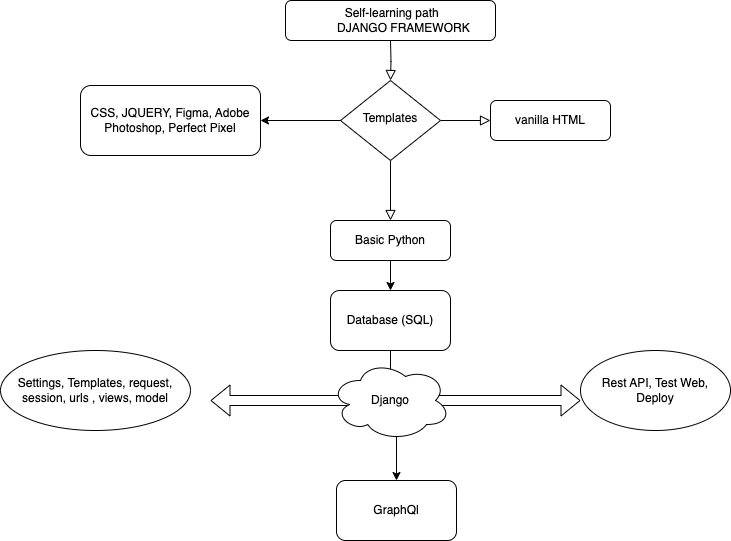

The diagram above was exported from draw.io. Its source (the exported page's mxGraphModel, read from the mxfile embedded in the PNG):
<mxGraphModel dx="1861" dy="462" grid="1" gridSize="10" guides="1" tooltips="1" connect="1" arrows="1" fold="1" page="1" pageScale="1" pageWidth="827" pageHeight="1169" math="0" shadow="0">
  <root>
    <mxCell id="WIyWlLk6GJQsqaUBKTNV-0" />
    <mxCell id="WIyWlLk6GJQsqaUBKTNV-1" parent="WIyWlLk6GJQsqaUBKTNV-0" />
    <mxCell id="WIyWlLk6GJQsqaUBKTNV-3" value="&amp;nbsp;Self-learning path&lt;br&gt;&lt;span style=&quot;white-space: pre;&quot;&gt;&#09;&lt;/span&gt;DJANGO FRAMEWORK" style="rounded=1;whiteSpace=wrap;html=1;fontSize=12;glass=0;strokeWidth=1;shadow=0;" parent="WIyWlLk6GJQsqaUBKTNV-1" vertex="1">
      <mxGeometry x="115" y="210" width="210" height="40" as="geometry" />
    </mxCell>
    <mxCell id="WIyWlLk6GJQsqaUBKTNV-4" value="" style="rounded=0;html=1;jettySize=auto;orthogonalLoop=1;fontSize=11;endArrow=block;endFill=0;endSize=8;strokeWidth=1;shadow=0;labelBackgroundColor=none;edgeStyle=orthogonalEdgeStyle;" parent="WIyWlLk6GJQsqaUBKTNV-1" target="WIyWlLk6GJQsqaUBKTNV-10" edge="1">
      <mxGeometry y="20" relative="1" as="geometry">
        <mxPoint as="offset" />
        <mxPoint x="220" y="250" as="sourcePoint" />
      </mxGeometry>
    </mxCell>
    <mxCell id="WIyWlLk6GJQsqaUBKTNV-7" value="CSS, JQUERY, Figma, Adobe Photoshop, Perfect Pixel" style="rounded=1;whiteSpace=wrap;html=1;fontSize=12;glass=0;strokeWidth=1;shadow=0;" parent="WIyWlLk6GJQsqaUBKTNV-1" vertex="1">
      <mxGeometry x="-90" y="295" width="180" height="70" as="geometry" />
    </mxCell>
    <mxCell id="WIyWlLk6GJQsqaUBKTNV-8" value="" style="rounded=0;html=1;jettySize=auto;orthogonalLoop=1;fontSize=11;endArrow=block;endFill=0;endSize=8;strokeWidth=1;shadow=0;labelBackgroundColor=none;edgeStyle=orthogonalEdgeStyle;" parent="WIyWlLk6GJQsqaUBKTNV-1" source="WIyWlLk6GJQsqaUBKTNV-10" target="WIyWlLk6GJQsqaUBKTNV-11" edge="1">
      <mxGeometry x="0.3333" y="20" relative="1" as="geometry">
        <mxPoint as="offset" />
      </mxGeometry>
    </mxCell>
    <mxCell id="WIyWlLk6GJQsqaUBKTNV-9" value="" style="edgeStyle=orthogonalEdgeStyle;rounded=0;html=1;jettySize=auto;orthogonalLoop=1;fontSize=11;endArrow=block;endFill=0;endSize=8;strokeWidth=1;shadow=0;labelBackgroundColor=none;" parent="WIyWlLk6GJQsqaUBKTNV-1" source="WIyWlLk6GJQsqaUBKTNV-10" target="WIyWlLk6GJQsqaUBKTNV-12" edge="1">
      <mxGeometry y="10" relative="1" as="geometry">
        <mxPoint as="offset" />
      </mxGeometry>
    </mxCell>
    <mxCell id="WIyWlLk6GJQsqaUBKTNV-10" value="Templates" style="rhombus;whiteSpace=wrap;html=1;shadow=0;fontFamily=Helvetica;fontSize=12;align=center;strokeWidth=1;spacing=6;spacingTop=-4;" parent="WIyWlLk6GJQsqaUBKTNV-1" vertex="1">
      <mxGeometry x="170" y="290" width="100" height="80" as="geometry" />
    </mxCell>
    <mxCell id="WIyWlLk6GJQsqaUBKTNV-11" value="Basic Python" style="rounded=1;whiteSpace=wrap;html=1;fontSize=12;glass=0;strokeWidth=1;shadow=0;" parent="WIyWlLk6GJQsqaUBKTNV-1" vertex="1">
      <mxGeometry x="160" y="430" width="120" height="40" as="geometry" />
    </mxCell>
    <mxCell id="WIyWlLk6GJQsqaUBKTNV-12" value="vanilla HTML" style="rounded=1;whiteSpace=wrap;html=1;fontSize=12;glass=0;strokeWidth=1;shadow=0;" parent="WIyWlLk6GJQsqaUBKTNV-1" vertex="1">
      <mxGeometry x="320" y="310" width="120" height="40" as="geometry" />
    </mxCell>
    <mxCell id="m4ncekD2LK41ByCGYOke-0" value="" style="endArrow=classic;html=1;rounded=0;exitX=0;exitY=0.5;exitDx=0;exitDy=0;entryX=1;entryY=0.5;entryDx=0;entryDy=0;" edge="1" parent="WIyWlLk6GJQsqaUBKTNV-1" source="WIyWlLk6GJQsqaUBKTNV-10" target="WIyWlLk6GJQsqaUBKTNV-7">
      <mxGeometry width="50" height="50" relative="1" as="geometry">
        <mxPoint x="390" y="330" as="sourcePoint" />
        <mxPoint x="440" y="280" as="targetPoint" />
      </mxGeometry>
    </mxCell>
    <mxCell id="m4ncekD2LK41ByCGYOke-1" value="" style="endArrow=classic;html=1;rounded=0;exitX=0.5;exitY=1;exitDx=0;exitDy=0;" edge="1" parent="WIyWlLk6GJQsqaUBKTNV-1" source="WIyWlLk6GJQsqaUBKTNV-11" target="m4ncekD2LK41ByCGYOke-2">
      <mxGeometry width="50" height="50" relative="1" as="geometry">
        <mxPoint x="390" y="370" as="sourcePoint" />
        <mxPoint x="220" y="500" as="targetPoint" />
      </mxGeometry>
    </mxCell>
    <mxCell id="m4ncekD2LK41ByCGYOke-2" value="Database (SQL)" style="rounded=1;whiteSpace=wrap;html=1;" vertex="1" parent="WIyWlLk6GJQsqaUBKTNV-1">
      <mxGeometry x="160" y="500" width="120" height="60" as="geometry" />
    </mxCell>
    <mxCell id="m4ncekD2LK41ByCGYOke-3" value="" style="shape=flexArrow;endArrow=classic;startArrow=classic;html=1;rounded=0;" edge="1" parent="WIyWlLk6GJQsqaUBKTNV-1">
      <mxGeometry width="100" height="100" relative="1" as="geometry">
        <mxPoint x="40" y="610" as="sourcePoint" />
        <mxPoint x="410" y="610" as="targetPoint" />
      </mxGeometry>
    </mxCell>
    <mxCell id="m4ncekD2LK41ByCGYOke-4" value="" style="endArrow=classic;html=1;rounded=0;exitX=0.5;exitY=1;exitDx=0;exitDy=0;" edge="1" parent="WIyWlLk6GJQsqaUBKTNV-1" source="m4ncekD2LK41ByCGYOke-2">
      <mxGeometry width="50" height="50" relative="1" as="geometry">
        <mxPoint x="400" y="500" as="sourcePoint" />
        <mxPoint x="220" y="610" as="targetPoint" />
      </mxGeometry>
    </mxCell>
    <mxCell id="m4ncekD2LK41ByCGYOke-5" value="Rest API, Test Web,&lt;br&gt;Deploy" style="ellipse;whiteSpace=wrap;html=1;" vertex="1" parent="WIyWlLk6GJQsqaUBKTNV-1">
      <mxGeometry x="410" y="560" width="150" height="80" as="geometry" />
    </mxCell>
    <mxCell id="m4ncekD2LK41ByCGYOke-6" value="Settings, Templates, request, session, urls , views, model" style="ellipse;whiteSpace=wrap;html=1;" vertex="1" parent="WIyWlLk6GJQsqaUBKTNV-1">
      <mxGeometry x="-170" y="560" width="190" height="80" as="geometry" />
    </mxCell>
    <mxCell id="m4ncekD2LK41ByCGYOke-8" value="Django" style="ellipse;shape=cloud;whiteSpace=wrap;html=1;" vertex="1" parent="WIyWlLk6GJQsqaUBKTNV-1">
      <mxGeometry x="160" y="570" width="120" height="80" as="geometry" />
    </mxCell>
    <mxCell id="m4ncekD2LK41ByCGYOke-9" value="" style="endArrow=classic;html=1;rounded=0;exitX=0.55;exitY=0.95;exitDx=0;exitDy=0;exitPerimeter=0;" edge="1" parent="WIyWlLk6GJQsqaUBKTNV-1" source="m4ncekD2LK41ByCGYOke-8" target="m4ncekD2LK41ByCGYOke-10">
      <mxGeometry width="50" height="50" relative="1" as="geometry">
        <mxPoint x="240" y="620" as="sourcePoint" />
        <mxPoint x="226" y="680" as="targetPoint" />
      </mxGeometry>
    </mxCell>
    <mxCell id="m4ncekD2LK41ByCGYOke-10" value="GraphQl" style="rounded=1;whiteSpace=wrap;html=1;" vertex="1" parent="WIyWlLk6GJQsqaUBKTNV-1">
      <mxGeometry x="166" y="690" width="120" height="60" as="geometry" />
    </mxCell>
  </root>
</mxGraphModel>